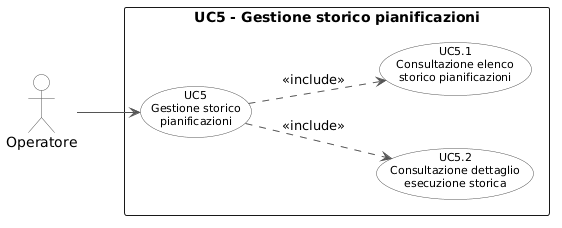

The diagram above was rendered by PlantUML. Its source (embedded in the PNG):
@startuml
left to right direction
skinparam backgroundColor white
skinparam usecase {
    BackgroundColor White
    BorderColor #555555
    ArrowColor #555555
    FontSize 11
}
skinparam actor {
    BackgroundColor White
    BorderColor #555555
}

actor "Operatore" as op

rectangle "UC5 - Gestione storico pianificazioni" {
    (UC5\nGestione storico\npianificazioni) as UC5
    (UC5.1\nConsultazione elenco\nstorico pianificazioni) as UC51
    (UC5.2\nConsultazione dettaglio\nesecuzione storica) as UC52
}

op --> UC5
UC5 ..> UC51 : <<include>>
UC5 ..> UC52 : <<include>>
    UC51 -[hidden]left-> UC52
    UC52 -[hidden]left-> UC52
@enduml